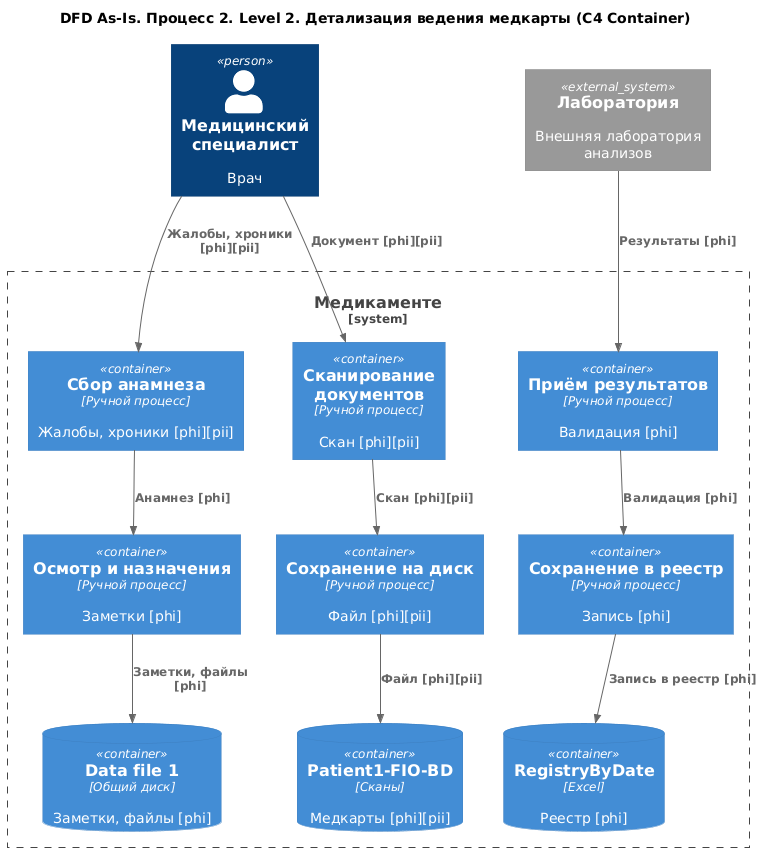

The diagram above was rendered by PlantUML. Its source (embedded in the PNG):
@startuml dfd_02_medkarta_L2
title DFD As-Is. Процесс 2. Level 2. Детализация ведения медкарты (C4 Container)

top to bottom direction
!includeurl https://raw.githubusercontent.com/RicardoNiepel/C4-PlantUML/master/C4_Container.puml

Person(Doctor, "Медицинский специалист", "Врач")
System_Ext(Lab, "Лаборатория", "Внешняя лаборатория анализов")

System_Boundary(Medicamente, "Медикаменте") {
  Container(P2_1_1, "Сбор анамнеза", "Ручной процесс", "Жалобы, хроники [phi][pii]")
  Container(P2_1_2, "Осмотр и назначения", "Ручной процесс", "Заметки [phi]")
  Container(P2_2_1, "Приём результатов", "Ручной процесс", "Валидация [phi]")
  Container(P2_2_2, "Сохранение в реестр", "Ручной процесс", "Запись [phi]")
  Container(P2_3_1, "Сканирование документов", "Ручной процесс", "Скан [phi][pii]")
  Container(P2_3_2, "Сохранение на диск", "Ручной процесс", "Файл [phi][pii]")

  ContainerDb(DS_DataFile, "Data file 1", "Общий диск", "Заметки, файлы [phi]")
  ContainerDb(DS_Registry, "RegistryByDate", "Excel", "Реестр [phi]")
  ContainerDb(DS_PatientBD, "Patient1-FIO-BD", "Сканы", "Медкарты [phi][pii]")
}

Rel(Doctor, P2_1_1, "Жалобы, хроники [phi][pii]")
Rel(P2_1_1, P2_1_2, "Анамнез [phi]")
Rel(P2_1_2, DS_DataFile, "Заметки, файлы [phi]")
Rel(Lab, P2_2_1, "Результаты [phi]")
Rel(P2_2_1, P2_2_2, "Валидация [phi]")
Rel(P2_2_2, DS_Registry, "Запись в реестр [phi]")
Rel(Doctor, P2_3_1, "Документ [phi][pii]")
Rel(P2_3_1, P2_3_2, "Скан [phi][pii]")
Rel(P2_3_2, DS_PatientBD, "Файл [phi][pii]")

@enduml